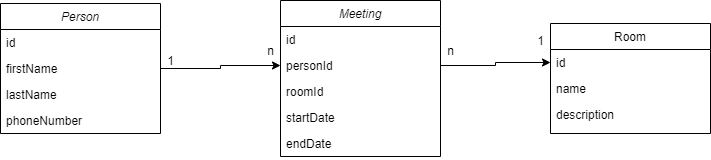

The diagram above was exported from draw.io. Its source (the exported page's mxGraphModel, read from the mxfile embedded in the PNG):
<mxGraphModel dx="1422" dy="762" grid="1" gridSize="10" guides="1" tooltips="1" connect="1" arrows="1" fold="1" page="1" pageScale="1" pageWidth="827" pageHeight="1169" math="0" shadow="0">
  <root>
    <mxCell id="WIyWlLk6GJQsqaUBKTNV-0" />
    <mxCell id="WIyWlLk6GJQsqaUBKTNV-1" parent="WIyWlLk6GJQsqaUBKTNV-0" />
    <mxCell id="zkfFHV4jXpPFQw0GAbJ--0" value="Person" style="swimlane;fontStyle=2;align=center;verticalAlign=top;childLayout=stackLayout;horizontal=1;startSize=26;horizontalStack=0;resizeParent=1;resizeLast=0;collapsible=1;marginBottom=0;rounded=0;shadow=0;strokeWidth=1;" parent="WIyWlLk6GJQsqaUBKTNV-1" vertex="1">
      <mxGeometry x="50" y="83" width="160" height="130" as="geometry">
        <mxRectangle x="230" y="140" width="160" height="26" as="alternateBounds" />
      </mxGeometry>
    </mxCell>
    <mxCell id="zkfFHV4jXpPFQw0GAbJ--1" value="id" style="text;align=left;verticalAlign=top;spacingLeft=4;spacingRight=4;overflow=hidden;rotatable=0;points=[[0,0.5],[1,0.5]];portConstraint=eastwest;" parent="zkfFHV4jXpPFQw0GAbJ--0" vertex="1">
      <mxGeometry y="26" width="160" height="26" as="geometry" />
    </mxCell>
    <mxCell id="faJCjBN-ZMXc82o9V1ZN-1" value="firstName&#10;" style="text;align=left;verticalAlign=top;spacingLeft=4;spacingRight=4;overflow=hidden;rotatable=0;points=[[0,0.5],[1,0.5]];portConstraint=eastwest;" parent="zkfFHV4jXpPFQw0GAbJ--0" vertex="1">
      <mxGeometry y="52" width="160" height="26" as="geometry" />
    </mxCell>
    <mxCell id="zkfFHV4jXpPFQw0GAbJ--3" value="lastName" style="text;align=left;verticalAlign=top;spacingLeft=4;spacingRight=4;overflow=hidden;rotatable=0;points=[[0,0.5],[1,0.5]];portConstraint=eastwest;rounded=0;shadow=0;html=0;" parent="zkfFHV4jXpPFQw0GAbJ--0" vertex="1">
      <mxGeometry y="78" width="160" height="26" as="geometry" />
    </mxCell>
    <mxCell id="faJCjBN-ZMXc82o9V1ZN-0" value="phoneNumber" style="text;align=left;verticalAlign=top;spacingLeft=4;spacingRight=4;overflow=hidden;rotatable=0;points=[[0,0.5],[1,0.5]];portConstraint=eastwest;rounded=0;shadow=0;html=0;" parent="zkfFHV4jXpPFQw0GAbJ--0" vertex="1">
      <mxGeometry y="104" width="160" height="26" as="geometry" />
    </mxCell>
    <mxCell id="faJCjBN-ZMXc82o9V1ZN-31" value="Room" style="swimlane;fontStyle=0;align=center;verticalAlign=top;childLayout=stackLayout;horizontal=1;startSize=26;horizontalStack=0;resizeParent=1;resizeLast=0;collapsible=1;marginBottom=0;rounded=0;shadow=0;strokeWidth=1;" parent="WIyWlLk6GJQsqaUBKTNV-1" vertex="1">
      <mxGeometry x="600" y="103" width="160" height="110" as="geometry">
        <mxRectangle x="550" y="140" width="160" height="26" as="alternateBounds" />
      </mxGeometry>
    </mxCell>
    <mxCell id="faJCjBN-ZMXc82o9V1ZN-32" value="id" style="text;align=left;verticalAlign=top;spacingLeft=4;spacingRight=4;overflow=hidden;rotatable=0;points=[[0,0.5],[1,0.5]];portConstraint=eastwest;" parent="faJCjBN-ZMXc82o9V1ZN-31" vertex="1">
      <mxGeometry y="26" width="160" height="26" as="geometry" />
    </mxCell>
    <mxCell id="faJCjBN-ZMXc82o9V1ZN-33" value="name" style="text;align=left;verticalAlign=top;spacingLeft=4;spacingRight=4;overflow=hidden;rotatable=0;points=[[0,0.5],[1,0.5]];portConstraint=eastwest;rounded=0;shadow=0;html=0;" parent="faJCjBN-ZMXc82o9V1ZN-31" vertex="1">
      <mxGeometry y="52" width="160" height="26" as="geometry" />
    </mxCell>
    <mxCell id="faJCjBN-ZMXc82o9V1ZN-34" value="description" style="text;align=left;verticalAlign=top;spacingLeft=4;spacingRight=4;overflow=hidden;rotatable=0;points=[[0,0.5],[1,0.5]];portConstraint=eastwest;rounded=0;shadow=0;html=0;" parent="faJCjBN-ZMXc82o9V1ZN-31" vertex="1">
      <mxGeometry y="78" width="160" height="26" as="geometry" />
    </mxCell>
    <mxCell id="vvexmCluFLRQVHgmT_rN-3" value="Meeting" style="swimlane;fontStyle=2;align=center;verticalAlign=top;childLayout=stackLayout;horizontal=1;startSize=26;horizontalStack=0;resizeParent=1;resizeLast=0;collapsible=1;marginBottom=0;rounded=0;shadow=0;strokeWidth=1;" parent="WIyWlLk6GJQsqaUBKTNV-1" vertex="1">
      <mxGeometry x="330" y="80" width="160" height="156" as="geometry">
        <mxRectangle x="230" y="140" width="160" height="26" as="alternateBounds" />
      </mxGeometry>
    </mxCell>
    <mxCell id="vvexmCluFLRQVHgmT_rN-4" value="id" style="text;align=left;verticalAlign=top;spacingLeft=4;spacingRight=4;overflow=hidden;rotatable=0;points=[[0,0.5],[1,0.5]];portConstraint=eastwest;" parent="vvexmCluFLRQVHgmT_rN-3" vertex="1">
      <mxGeometry y="26" width="160" height="26" as="geometry" />
    </mxCell>
    <mxCell id="vvexmCluFLRQVHgmT_rN-5" value="personId" style="text;align=left;verticalAlign=top;spacingLeft=4;spacingRight=4;overflow=hidden;rotatable=0;points=[[0,0.5],[1,0.5]];portConstraint=eastwest;" parent="vvexmCluFLRQVHgmT_rN-3" vertex="1">
      <mxGeometry y="52" width="160" height="26" as="geometry" />
    </mxCell>
    <mxCell id="vvexmCluFLRQVHgmT_rN-6" value="roomId" style="text;align=left;verticalAlign=top;spacingLeft=4;spacingRight=4;overflow=hidden;rotatable=0;points=[[0,0.5],[1,0.5]];portConstraint=eastwest;rounded=0;shadow=0;html=0;" parent="vvexmCluFLRQVHgmT_rN-3" vertex="1">
      <mxGeometry y="78" width="160" height="26" as="geometry" />
    </mxCell>
    <mxCell id="vvexmCluFLRQVHgmT_rN-7" value="startDate&#10;" style="text;align=left;verticalAlign=top;spacingLeft=4;spacingRight=4;overflow=hidden;rotatable=0;points=[[0,0.5],[1,0.5]];portConstraint=eastwest;rounded=0;shadow=0;html=0;" parent="vvexmCluFLRQVHgmT_rN-3" vertex="1">
      <mxGeometry y="104" width="160" height="26" as="geometry" />
    </mxCell>
    <mxCell id="vvexmCluFLRQVHgmT_rN-8" value="endDate" style="text;align=left;verticalAlign=top;spacingLeft=4;spacingRight=4;overflow=hidden;rotatable=0;points=[[0,0.5],[1,0.5]];portConstraint=eastwest;rounded=0;shadow=0;html=0;" parent="vvexmCluFLRQVHgmT_rN-3" vertex="1">
      <mxGeometry y="130" width="160" height="26" as="geometry" />
    </mxCell>
    <mxCell id="vvexmCluFLRQVHgmT_rN-9" style="edgeStyle=orthogonalEdgeStyle;rounded=0;orthogonalLoop=1;jettySize=auto;html=1;entryX=0;entryY=0.5;entryDx=0;entryDy=0;" parent="WIyWlLk6GJQsqaUBKTNV-1" source="faJCjBN-ZMXc82o9V1ZN-1" target="vvexmCluFLRQVHgmT_rN-5" edge="1">
      <mxGeometry relative="1" as="geometry" />
    </mxCell>
    <mxCell id="vvexmCluFLRQVHgmT_rN-11" value="n" style="text;html=1;align=center;verticalAlign=middle;resizable=0;points=[];autosize=1;" parent="WIyWlLk6GJQsqaUBKTNV-1" vertex="1">
      <mxGeometry x="310" y="120" width="20" height="20" as="geometry" />
    </mxCell>
    <mxCell id="vvexmCluFLRQVHgmT_rN-12" value="1" style="text;html=1;align=center;verticalAlign=middle;resizable=0;points=[];autosize=1;" parent="WIyWlLk6GJQsqaUBKTNV-1" vertex="1">
      <mxGeometry x="210" y="130" width="20" height="20" as="geometry" />
    </mxCell>
    <mxCell id="vvexmCluFLRQVHgmT_rN-13" style="edgeStyle=orthogonalEdgeStyle;rounded=0;orthogonalLoop=1;jettySize=auto;html=1;entryX=0;entryY=0.5;entryDx=0;entryDy=0;" parent="WIyWlLk6GJQsqaUBKTNV-1" source="vvexmCluFLRQVHgmT_rN-5" target="faJCjBN-ZMXc82o9V1ZN-32" edge="1">
      <mxGeometry relative="1" as="geometry" />
    </mxCell>
    <mxCell id="vvexmCluFLRQVHgmT_rN-14" value="1" style="text;html=1;align=center;verticalAlign=middle;resizable=0;points=[];autosize=1;" parent="WIyWlLk6GJQsqaUBKTNV-1" vertex="1">
      <mxGeometry x="580" y="110" width="20" height="20" as="geometry" />
    </mxCell>
    <mxCell id="vvexmCluFLRQVHgmT_rN-15" value="n" style="text;html=1;align=center;verticalAlign=middle;resizable=0;points=[];autosize=1;" parent="WIyWlLk6GJQsqaUBKTNV-1" vertex="1">
      <mxGeometry x="490" y="120" width="20" height="20" as="geometry" />
    </mxCell>
  </root>
</mxGraphModel>